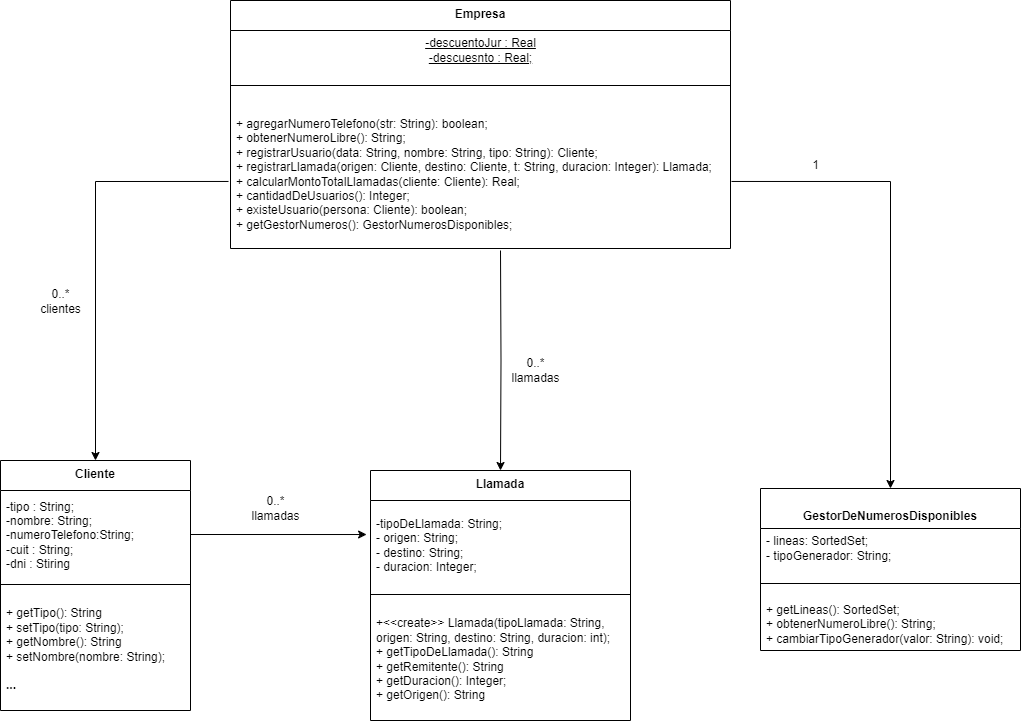

The diagram above was exported from draw.io. Its source (the exported page's mxGraphModel, read from the mxfile embedded in the PNG):
<mxGraphModel dx="1947" dy="1595" grid="1" gridSize="10" guides="1" tooltips="1" connect="1" arrows="1" fold="1" page="1" pageScale="1" pageWidth="827" pageHeight="1169" math="0" shadow="0">
  <root>
    <mxCell id="0" />
    <mxCell id="1" parent="0" />
    <mxCell id="oL7EjOLvx7vLWmY9xF0I-1" value="&lt;b&gt;Cliente&lt;/b&gt;" style="swimlane;fontStyle=0;align=center;verticalAlign=top;childLayout=stackLayout;horizontal=1;startSize=30;horizontalStack=0;resizeParent=1;resizeParentMax=0;resizeLast=0;collapsible=0;marginBottom=0;html=1;whiteSpace=wrap;" vertex="1" parent="1">
      <mxGeometry x="-240" y="80" width="190" height="250" as="geometry" />
    </mxCell>
    <mxCell id="oL7EjOLvx7vLWmY9xF0I-3" value="-tipo : String;&lt;div&gt;-nombre: String;&lt;/div&gt;&lt;div&gt;-numeroTelefono:String;&lt;/div&gt;&lt;div&gt;-cuit : String;&lt;/div&gt;&lt;div&gt;-dni : Stiring&lt;/div&gt;" style="text;html=1;strokeColor=none;fillColor=none;align=left;verticalAlign=middle;spacingLeft=4;spacingRight=4;overflow=hidden;rotatable=0;points=[[0,0.5],[1,0.5]];portConstraint=eastwest;whiteSpace=wrap;" vertex="1" parent="oL7EjOLvx7vLWmY9xF0I-1">
      <mxGeometry y="30" width="190" height="90" as="geometry" />
    </mxCell>
    <mxCell id="oL7EjOLvx7vLWmY9xF0I-4" value="" style="line;strokeWidth=1;fillColor=none;align=left;verticalAlign=middle;spacingTop=-1;spacingLeft=3;spacingRight=3;rotatable=0;labelPosition=right;points=[];portConstraint=eastwest;" vertex="1" parent="oL7EjOLvx7vLWmY9xF0I-1">
      <mxGeometry y="120" width="190" height="8" as="geometry" />
    </mxCell>
    <mxCell id="oL7EjOLvx7vLWmY9xF0I-5" value="+ getTipo(): String&lt;br&gt;+ setTipo(tipo: String);&lt;br&gt;+ getNombre(): String&lt;br&gt;+ setNombre(nombre: String);&lt;div&gt;&lt;br&gt;&lt;/div&gt;&lt;div&gt;&lt;b&gt;...&lt;/b&gt;&lt;/div&gt;" style="text;html=1;strokeColor=none;fillColor=none;align=left;verticalAlign=middle;spacingLeft=4;spacingRight=4;overflow=hidden;rotatable=0;points=[[0,0.5],[1,0.5]];portConstraint=eastwest;whiteSpace=wrap;" vertex="1" parent="oL7EjOLvx7vLWmY9xF0I-1">
      <mxGeometry y="128" width="190" height="122" as="geometry" />
    </mxCell>
    <mxCell id="oL7EjOLvx7vLWmY9xF0I-6" value="&lt;b&gt;Llamada&lt;/b&gt;" style="swimlane;fontStyle=0;align=center;verticalAlign=top;childLayout=stackLayout;horizontal=1;startSize=30;horizontalStack=0;resizeParent=1;resizeParentMax=0;resizeLast=0;collapsible=0;marginBottom=0;html=1;whiteSpace=wrap;" vertex="1" parent="1">
      <mxGeometry x="130" y="90" width="260" height="250" as="geometry" />
    </mxCell>
    <mxCell id="oL7EjOLvx7vLWmY9xF0I-7" value="-tipoDeLlamada: String;&lt;br&gt;- origen: String;&lt;br&gt;- destino: String;&lt;br&gt;- duracion: Integer;" style="text;html=1;strokeColor=none;fillColor=none;align=left;verticalAlign=middle;spacingLeft=4;spacingRight=4;overflow=hidden;rotatable=0;points=[[0,0.5],[1,0.5]];portConstraint=eastwest;whiteSpace=wrap;" vertex="1" parent="oL7EjOLvx7vLWmY9xF0I-6">
      <mxGeometry y="30" width="260" height="90" as="geometry" />
    </mxCell>
    <mxCell id="oL7EjOLvx7vLWmY9xF0I-8" value="" style="line;strokeWidth=1;fillColor=none;align=left;verticalAlign=middle;spacingTop=-1;spacingLeft=3;spacingRight=3;rotatable=0;labelPosition=right;points=[];portConstraint=eastwest;" vertex="1" parent="oL7EjOLvx7vLWmY9xF0I-6">
      <mxGeometry y="120" width="260" height="8" as="geometry" />
    </mxCell>
    <mxCell id="oL7EjOLvx7vLWmY9xF0I-9" value="+&amp;lt;&amp;lt;create&amp;gt;&amp;gt; Llamada(tipoLlamada: String, origen: String, destino: String, duracion: int);&lt;br&gt;+ getTipoDeLlamada(): String&lt;br&gt;+ getRemitente(): String&lt;br&gt;+ getDuracion(): Integer;&lt;br&gt;+ getOrigen(): String" style="text;html=1;strokeColor=none;fillColor=none;align=left;verticalAlign=middle;spacingLeft=4;spacingRight=4;overflow=hidden;rotatable=0;points=[[0,0.5],[1,0.5]];portConstraint=eastwest;whiteSpace=wrap;" vertex="1" parent="oL7EjOLvx7vLWmY9xF0I-6">
      <mxGeometry y="128" width="260" height="122" as="geometry" />
    </mxCell>
    <mxCell id="oL7EjOLvx7vLWmY9xF0I-10" value="0..*&lt;div&gt;llamadas&lt;/div&gt;" style="text;html=1;align=center;verticalAlign=middle;resizable=0;points=[];autosize=1;strokeColor=none;fillColor=none;" vertex="1" parent="1">
      <mxGeometry y="108" width="70" height="40" as="geometry" />
    </mxCell>
    <mxCell id="oL7EjOLvx7vLWmY9xF0I-11" style="edgeStyle=orthogonalEdgeStyle;rounded=0;orthogonalLoop=1;jettySize=auto;html=1;entryX=0.5;entryY=0;entryDx=0;entryDy=0;exitX=-0.004;exitY=0.547;exitDx=0;exitDy=0;exitPerimeter=0;" edge="1" parent="1" source="oL7EjOLvx7vLWmY9xF0I-16" target="oL7EjOLvx7vLWmY9xF0I-1">
      <mxGeometry relative="1" as="geometry">
        <mxPoint x="106" y="320" as="targetPoint" />
        <mxPoint x="81" y="-77" as="sourcePoint" />
      </mxGeometry>
    </mxCell>
    <mxCell id="oL7EjOLvx7vLWmY9xF0I-12" value="&lt;b&gt;Empresa&lt;/b&gt;" style="swimlane;fontStyle=0;align=center;verticalAlign=top;childLayout=stackLayout;horizontal=1;startSize=30;horizontalStack=0;resizeParent=1;resizeParentMax=0;resizeLast=0;collapsible=0;marginBottom=0;html=1;whiteSpace=wrap;" vertex="1" parent="1">
      <mxGeometry x="-10" y="-380" width="500" height="248" as="geometry" />
    </mxCell>
    <mxCell id="oL7EjOLvx7vLWmY9xF0I-13" value="&lt;u&gt;-descuentoJur : Real&lt;/u&gt;&lt;div&gt;&lt;u&gt;-descuesnto : Real;&lt;/u&gt;&lt;/div&gt;" style="text;html=1;align=center;verticalAlign=middle;resizable=0;points=[];autosize=1;strokeColor=none;fillColor=none;" vertex="1" parent="oL7EjOLvx7vLWmY9xF0I-12">
      <mxGeometry y="30" width="500" height="40" as="geometry" />
    </mxCell>
    <mxCell id="oL7EjOLvx7vLWmY9xF0I-14" value="" style="line;strokeWidth=1;fillColor=none;align=left;verticalAlign=middle;spacingTop=-1;spacingLeft=3;spacingRight=3;rotatable=0;labelPosition=right;points=[];portConstraint=eastwest;" vertex="1" parent="oL7EjOLvx7vLWmY9xF0I-12">
      <mxGeometry y="70" width="500" height="30" as="geometry" />
    </mxCell>
    <mxCell id="oL7EjOLvx7vLWmY9xF0I-16" value="+ agregarNumeroTelefono(str: String): boolean;&lt;br&gt;+ obtenerNumeroLibre(): String;&lt;br&gt;+ registrarUsuario(data: String, nombre: String, tipo: String): Cliente;&lt;br&gt;+ registrarLlamada(origen: Cliente, destino: Cliente, t: String, duracion: Integer): Llamada;&lt;br&gt;+ calcularMontoTotalLlamadas(cliente: Cliente): Real;&lt;br&gt;+ cantidadDeUsuarios(): Integer;&lt;div&gt;+ existeUsuario(persona: Cliente): boolean;&lt;br&gt;+ getGestorNumeros(): GestorNumerosDisponibles;&lt;/div&gt;" style="text;html=1;strokeColor=none;fillColor=none;align=left;verticalAlign=middle;spacingLeft=4;spacingRight=4;overflow=hidden;rotatable=0;points=[[0,0.5],[1,0.5]];portConstraint=eastwest;whiteSpace=wrap;" vertex="1" parent="oL7EjOLvx7vLWmY9xF0I-12">
      <mxGeometry y="100" width="500" height="148" as="geometry" />
    </mxCell>
    <mxCell id="oL7EjOLvx7vLWmY9xF0I-17" value="0..*&lt;div&gt;clientes&lt;/div&gt;" style="text;html=1;align=center;verticalAlign=middle;resizable=0;points=[];autosize=1;strokeColor=none;fillColor=none;" vertex="1" parent="1">
      <mxGeometry x="-210" y="-99" width="60" height="40" as="geometry" />
    </mxCell>
    <mxCell id="oL7EjOLvx7vLWmY9xF0I-18" value="0..*&lt;div&gt;llamadas&lt;/div&gt;" style="text;html=1;align=center;verticalAlign=middle;resizable=0;points=[];autosize=1;strokeColor=none;fillColor=none;" vertex="1" parent="1">
      <mxGeometry x="260" y="-30" width="70" height="40" as="geometry" />
    </mxCell>
    <mxCell id="oL7EjOLvx7vLWmY9xF0I-19" value="&lt;br&gt;&lt;div&gt;&lt;b&gt;GestorDeNumerosDisponibles&lt;/b&gt;&lt;/div&gt;" style="swimlane;fontStyle=0;align=center;verticalAlign=top;childLayout=stackLayout;horizontal=1;startSize=40;horizontalStack=0;resizeParent=1;resizeParentMax=0;resizeLast=0;collapsible=0;marginBottom=0;html=1;whiteSpace=wrap;" vertex="1" parent="1">
      <mxGeometry x="520" y="108" width="260" height="162" as="geometry" />
    </mxCell>
    <mxCell id="oL7EjOLvx7vLWmY9xF0I-20" value="- lineas: SortedSet;&lt;br&gt;- tipoGenerador: String;" style="text;html=1;strokeColor=none;fillColor=none;align=left;verticalAlign=middle;spacingLeft=4;spacingRight=4;overflow=hidden;rotatable=0;points=[[0,0.5],[1,0.5]];portConstraint=eastwest;whiteSpace=wrap;" vertex="1" parent="oL7EjOLvx7vLWmY9xF0I-19">
      <mxGeometry y="40" width="260" height="40" as="geometry" />
    </mxCell>
    <mxCell id="oL7EjOLvx7vLWmY9xF0I-21" value="" style="line;strokeWidth=1;fillColor=none;align=left;verticalAlign=middle;spacingTop=-1;spacingLeft=3;spacingRight=3;rotatable=0;labelPosition=right;points=[];portConstraint=eastwest;" vertex="1" parent="oL7EjOLvx7vLWmY9xF0I-19">
      <mxGeometry y="80" width="260" height="30" as="geometry" />
    </mxCell>
    <mxCell id="oL7EjOLvx7vLWmY9xF0I-22" value="+ getLineas(): SortedSet;&lt;br&gt;+ obtenerNumeroLibre(): String;&lt;br&gt;+ cambiarTipoGenerador(valor: String): void;" style="text;html=1;strokeColor=none;fillColor=none;align=left;verticalAlign=middle;spacingLeft=4;spacingRight=4;overflow=hidden;rotatable=0;points=[[0,0.5],[1,0.5]];portConstraint=eastwest;whiteSpace=wrap;" vertex="1" parent="oL7EjOLvx7vLWmY9xF0I-19">
      <mxGeometry y="110" width="260" height="52" as="geometry" />
    </mxCell>
    <mxCell id="oL7EjOLvx7vLWmY9xF0I-25" style="edgeStyle=orthogonalEdgeStyle;rounded=0;orthogonalLoop=1;jettySize=auto;html=1;entryX=0.5;entryY=0;entryDx=0;entryDy=0;" edge="1" parent="1" target="oL7EjOLvx7vLWmY9xF0I-6">
      <mxGeometry relative="1" as="geometry">
        <mxPoint x="480" y="302" as="targetPoint" />
        <mxPoint x="260" y="-130" as="sourcePoint" />
      </mxGeometry>
    </mxCell>
    <mxCell id="oL7EjOLvx7vLWmY9xF0I-26" value="1" style="text;html=1;align=center;verticalAlign=middle;resizable=0;points=[];autosize=1;strokeColor=none;fillColor=none;" vertex="1" parent="1">
      <mxGeometry x="560" y="-230" width="30" height="30" as="geometry" />
    </mxCell>
    <mxCell id="oL7EjOLvx7vLWmY9xF0I-15" style="edgeStyle=orthogonalEdgeStyle;rounded=0;orthogonalLoop=1;jettySize=auto;html=1;entryX=0.5;entryY=0;entryDx=0;entryDy=0;exitX=1.002;exitY=0.547;exitDx=0;exitDy=0;exitPerimeter=0;" edge="1" parent="1" source="oL7EjOLvx7vLWmY9xF0I-16" target="oL7EjOLvx7vLWmY9xF0I-19">
      <mxGeometry relative="1" as="geometry">
        <mxPoint x="610" y="628" as="targetPoint" />
        <mxPoint x="450" y="-130" as="sourcePoint" />
      </mxGeometry>
    </mxCell>
    <mxCell id="oL7EjOLvx7vLWmY9xF0I-2" style="edgeStyle=orthogonalEdgeStyle;rounded=0;orthogonalLoop=1;jettySize=auto;html=1;entryX=-0.015;entryY=0.378;entryDx=0;entryDy=0;entryPerimeter=0;" edge="1" parent="1">
      <mxGeometry relative="1" as="geometry">
        <mxPoint x="126.09999999999991" y="154.01999999999998" as="targetPoint" />
        <mxPoint x="-50" y="154" as="sourcePoint" />
      </mxGeometry>
    </mxCell>
  </root>
</mxGraphModel>